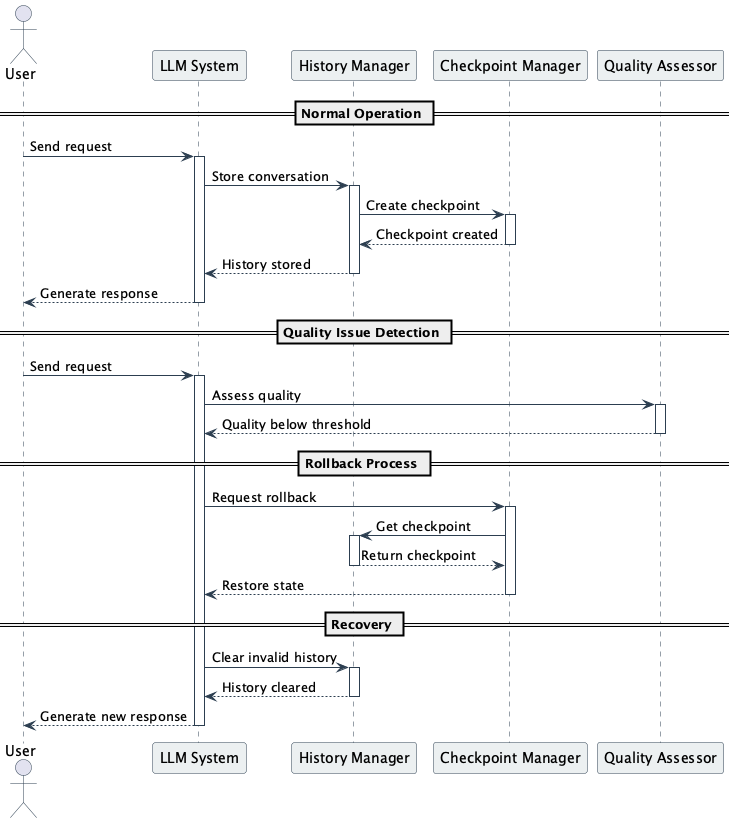

The diagram above was rendered by PlantUML. Its source (embedded in the PNG):
@startuml forget_past_pattern_sequence

skinparam sequence {
    ArrowColor #2C3E50
    ActorBorderColor #2C3E50
    LifeLineBorderColor #2C3E50
    ParticipantBorderColor #2C3E50
    ParticipantBackgroundColor #ECF0F1
}

actor User
participant "LLM System" as LLM
participant "History Manager" as HM
participant "Checkpoint Manager" as CM
participant "Quality Assessor" as QA

== Normal Operation ==

User -> LLM: Send request
activate LLM
LLM -> HM: Store conversation
activate HM
HM -> CM: Create checkpoint
activate CM
CM --> HM: Checkpoint created
deactivate CM
HM --> LLM: History stored
deactivate HM
LLM --> User: Generate response
deactivate LLM

== Quality Issue Detection ==

User -> LLM: Send request
activate LLM
LLM -> QA: Assess quality
activate QA
QA --> LLM: Quality below threshold
deactivate QA

== Rollback Process ==

LLM -> CM: Request rollback
activate CM
CM -> HM: Get checkpoint
activate HM
HM --> CM: Return checkpoint
deactivate HM
CM --> LLM: Restore state
deactivate CM

== Recovery ==

LLM -> HM: Clear invalid history
activate HM
HM --> LLM: History cleared
deactivate HM
LLM --> User: Generate new response
deactivate LLM

@enduml